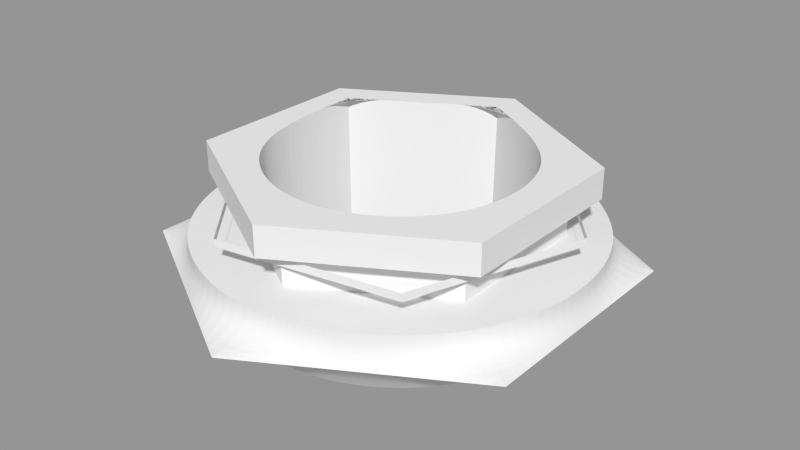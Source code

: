 # Source: S.005.01.blend  (saved by Blender 2.65.8; exported with 4.5.12 LTS)
import bpy
from mathutils import Matrix  # noqa: F401  (used for matrix-valued properties, if any)

bpy.ops.wm.read_factory_settings(use_empty=True)
scene = bpy.context.scene
scene.name = 'Scene'

# ---- collections
col_collection_1 = bpy.data.collections.new('Collection 1'); scene.collection.children.link(col_collection_1)

# ---- meshes
me_hole_test = bpy.data.meshes.new('hole_test')
me_hole_test.from_pydata([(11.81, 2.115, 6.5), (7.738, -9.172, 6.5), (-4.074, -11.29, 6.5), (-11.81, -2.115, 6.5), (-7.738, 9.172, 6.5), (4.074, 11.29, 6.5), (11.81, 2.115, 7.0), (7.738, -9.172, 7.0), (-4.074, -11.29, 7.0), (-11.81, -2.115, 7.0), (-7.738, 9.172, 7.0), (4.074, 11.29, 7.0)], [], [(10, 9, 3, 4), (9, 8, 2, 3), (5, 0, 6, 11), (8, 7, 1, 2), (11, 10, 4, 5), (7, 6, 0, 1)])
_k = {(0, 1): 1.0, (1, 2): 1.0, (2, 3): 1.0, (3, 4): 1.0, (4, 5): 1.0, (0, 5): 1.0, (6, 7): 1.0, (7, 8): 1.0, (8, 9): 1.0, (9, 10): 1.0, (10, 11): 1.0, (6, 11): 1.0, (3, 9): 1.0, (4, 10): 1.0, (2, 8): 1.0, (0, 6): 1.0, (5, 11): 1.0, (1, 7): 1.0}
me_hole_test.attributes.new('crease_edge', 'FLOAT', 'EDGE').data.foreach_set('value', [_k.get((min(e.vertices), max(e.vertices)), 0.0) for e in me_hole_test.edges])
me_hole_test.use_remesh_preserve_volume = False
me_hole_test.use_remesh_preserve_attributes = False
me_hole_test.use_mirror_vertex_groups = False
me_hole_test.update()
me_sonar_socket = bpy.data.meshes.new('sonar_socket')
me_sonar_socket.from_pydata([(-8.661, 5.0, 9.5), (-8.661, -5.0, 9.5), (-6.656e-07, -10.0, 9.5), (8.661, -5.0, 9.5), (8.661, 5.0, 9.5), (-6.656e-07, 10.0, 9.5), (-10.82, 6.248, 1.11e-05), (-10.82, -6.248, 7.289e-06), (2.642e-06, -12.5, -3.815e-06), (10.82, -6.248, -1.11e-05), (10.82, 6.248, -7.289e-06), (2.642e-06, 12.5, 3.815e-06), (2.735e-06, 9.846, 3.815e-06), (8.527, 4.923, -4.125e-06), (8.527, -4.923, -7.939e-06), (2.735e-06, -9.846, -3.815e-06), (-8.527, -4.923, 4.125e-06), (-8.527, 4.923, 7.939e-06), (-2.558e-06, 10.12, 5.0), (8.768, 5.062, 5.0), (8.768, -5.062, 5.0), (-2.558e-06, -10.12, 5.0), (-8.768, -5.062, 5.0), (-8.768, 5.062, 5.0), (-1.82e-06, 10.12, 6.7), (8.768, 5.062, 6.7), (8.768, -5.062, 6.7), (-1.82e-06, -10.12, 6.7), (-8.768, -5.062, 6.7), (-8.768, 5.062, 6.7), (-1.077e-06, 12.0, 7.5), (10.39, 6.0, 7.5), (10.39, -6.0, 7.5), (-1.077e-06, -12.0, 7.5), (-10.39, -6.0, 7.5), (-10.39, 6.0, 7.5), (-13.38, 7.726, 5.0), (-13.38, -7.726, 5.0), (-2.543e-06, -15.45, 5.0), (13.38, -7.726, 5.0), (13.38, 7.726, 5.0), (-2.543e-06, 15.45, 5.0), (-13.38, 7.726, 3.0), (-13.38, -7.726, 3.0), (-3.521e-06, -15.45, 3.0), (13.38, -7.726, 3.0), (13.38, 7.726, 3.0), (4.109e-06, 15.45, 3.0), (-5.881e-07, 12.0, 9.5), (10.39, 6.0, 9.5), (10.39, -6.0, 9.5), (-5.881e-07, -12.0, 9.5), (-10.39, -6.0, 9.5), (-10.39, 6.0, 9.5)], [], [(4, 49, 50, 3), (3, 50, 51, 2), (10, 11, 12, 13), (2, 51, 52, 1), (1, 52, 53, 0), (6, 7, 16, 17), (9, 10, 13, 14), (6, 11, 12, 17), (8, 9, 14, 15), (0, 53, 48, 5), (5, 48, 49, 4), (7, 8, 15, 16), (6, 42, 43, 7), (7, 43, 44, 8), (8, 44, 45, 9), (9, 45, 46, 10), (10, 46, 47, 11), (11, 47, 42, 6), (17, 12, 5, 0), (15, 14, 3, 2), (16, 15, 2, 1), (13, 12, 5, 4), (17, 16, 1, 0), (14, 13, 4, 3), (23, 22, 28, 29), (22, 21, 27, 28), (21, 20, 26, 27), (23, 18, 24, 29), (20, 19, 25, 26), (19, 18, 24, 25), (25, 31, 30, 24), (24, 30, 35, 29), (29, 35, 34, 28), (28, 34, 33, 27), (27, 33, 32, 26), (26, 32, 31, 25), (37, 38, 21, 22), (40, 41, 18, 19), (36, 37, 22, 23), (39, 40, 19, 20), (36, 41, 18, 23), (38, 39, 20, 21), (45, 46, 40, 39), (42, 47, 41, 36), (44, 45, 39, 38), (43, 44, 38, 37), (46, 47, 41, 40), (42, 43, 37, 36), (52, 51, 33, 34), (51, 50, 32, 33), (35, 30, 48, 53), (50, 49, 31, 32), (53, 52, 34, 35), (49, 48, 30, 31)])
_k = {(6, 11): 1.0, (6, 7): 1.0, (7, 8): 1.0, (8, 9): 1.0, (9, 10): 1.0, (0, 5): 1.0, (0, 1): 1.0, (1, 2): 1.0, (2, 3): 1.0, (3, 4): 1.0, (4, 5): 1.0, (10, 11): 1.0, (12, 13): 1.0, (13, 14): 1.0, (14, 15): 1.0, (15, 16): 1.0, (16, 17): 1.0, (12, 17): 1.0, (18, 19): 1.0, (19, 20): 1.0, (20, 21): 1.0, (21, 22): 1.0, (22, 23): 1.0, (18, 23): 1.0, (22, 28): 1.0, (24, 25): 1.0, (25, 26): 1.0, (26, 27): 1.0, (27, 28): 1.0, (28, 29): 1.0, (24, 29): 1.0, (20, 26): 1.0, (21, 27): 1.0, (19, 25): 1.0, (18, 24): 1.0, (30, 31): 1.0, (31, 32): 1.0, (32, 33): 1.0, (33, 34): 1.0, (34, 35): 1.0, (30, 35): 1.0, (25, 31): 1.0, (24, 30): 1.0, (29, 35): 1.0, (28, 34): 1.0, (27, 33): 1.0, (26, 32): 1.0, (36, 41): 1.0, (36, 37): 1.0, (37, 38): 1.0, (38, 39): 1.0, (39, 40): 1.0, (40, 41): 1.0, (48, 49): 1.0, (49, 50): 1.0, (50, 51): 1.0, (51, 52): 1.0, (52, 53): 1.0, (48, 53): 1.0, (33, 51): 1.0, (34, 52): 1.0, (32, 50): 1.0, (30, 48): 1.0, (35, 53): 1.0, (31, 49): 1.0, (23, 29): 1.0}
me_sonar_socket.attributes.new('crease_edge', 'FLOAT', 'EDGE').data.foreach_set('value', [_k.get((min(e.vertices), max(e.vertices)), 0.0) for e in me_sonar_socket.edges])
me_sonar_socket.use_remesh_preserve_volume = False
me_sonar_socket.use_remesh_preserve_attributes = False
me_sonar_socket.use_mirror_vertex_groups = False
me_sonar_socket.update()

# ---- objects
ob_hole_test = bpy.data.objects.new('hole_test', me_hole_test)
ob_s_005_01 = bpy.data.objects.new('S.005.01', me_sonar_socket)

# ---- transforms, parenting, visibility, modifiers, constraints
ob_hole_test.location = (0.0, 0.0, 0.0)
ob_hole_test.lineart.crease_threshold = 0.0
_m = ob_hole_test.modifiers.new('Subsurf', 'SUBSURF')
_m.uv_smooth = 'PRESERVE_CORNERS'
_m.levels = 4
_m.render_levels = 4
_m.show_only_control_edges = False
ob_s_005_01.location = (0.0, 0.0, 0.0)
ob_s_005_01.lineart.crease_threshold = 0.0
_m = ob_s_005_01.modifiers.new('Subsurf', 'SUBSURF')
_m.uv_smooth = 'PRESERVE_CORNERS'
_m.levels = 4
_m.render_levels = 4
_m.show_only_control_edges = False

# ---- collection membership
col_collection_1.objects.link(ob_hole_test)
col_collection_1.objects.link(ob_s_005_01)

# ---- scene / render settings (as saved in the file)
scene.frame_start = 1; scene.frame_end = 250; scene.frame_set(0)
scene.render.engine = 'CYCLES'
scene.render.image_settings.color_mode = 'RGB'
scene.render.image_settings.compression = 90
scene.render.dither_intensity = 0.0
scene.render.use_border = True
scene.render.bake_margin = 2
scene.render.bake_bias = 0.0
scene.render.use_stamp_time = False
scene.render.use_stamp_date = False
scene.render.use_stamp_frame = False
scene.render.use_stamp_camera = False
scene.render.use_stamp_scene = False
scene.render.use_stamp_filename = False
scene.render.use_stamp_render_time = False
scene.render.use_stamp = True
scene.cycles.use_denoising = False
scene.cycles.samples = 350
scene.cycles.sampling_pattern = 'TABULATED_SOBOL'
scene.cycles.light_sampling_threshold = 0.0
scene.cycles.use_adaptive_sampling = False
scene.cycles.use_light_tree = False
scene.cycles.blur_glossy = 0.0
scene.cycles.volume_bounces = 1
scene.cycles.pixel_filter_type = 'GAUSSIAN'
scene.cycles.sample_clamp_indirect = 0.0
scene.view_settings.view_transform = 'Standard'
bpy.context.view_layer.update()

# ---- added for rendering (the .blend has no active camera and no usable light): camera, sun + grey world if the file has none
cam_auto = bpy.data.cameras.new('AutoCamera')
cam_auto.lens = 50.0
cam_auto.sensor_width = 36.0
cam_auto.clip_end = 1000.0
ob_auto_camera = bpy.data.objects.new('AutoCamera', cam_auto)
scene.collection.objects.link(ob_auto_camera)
ob_auto_camera.location = (38.8343, -46.6011, 35.8174)
ob_auto_camera.rotation_euler = (1.09748, -7.21219e-08, 0.694738)
scene.camera = ob_auto_camera
light_auto_sun = bpy.data.lights.new('AutoSun', 'SUN')
light_auto_sun.energy = 3.0
light_auto_sun.angle = 0.0523599
ob_auto_sun = bpy.data.objects.new('AutoSun', light_auto_sun)
scene.collection.objects.link(ob_auto_sun)
ob_auto_sun.rotation_euler = (0.872665, 0.174533, 0.523599)
if scene.world is None:
    world_auto = bpy.data.worlds.new('AutoWorld')
    world_auto.color = (0.3, 0.3, 0.3)
    scene.world = world_auto
bpy.context.view_layer.update()
